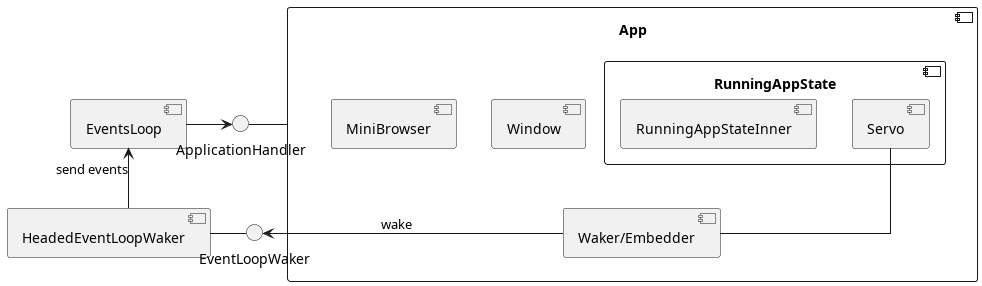

The diagram above was rendered by PlantUML. Its source (embedded in the PNG):
@startuml name servo_shell
skinparam linetype ortho

' EventLoop
[EventsLoop]

component EventsLoop {
}

' Waker
[HeadedEventLoopWaker]

' App
[App]

component App {
    [Window]
    [MiniBrowser]
    [Waker/Embedder] as Waker
    [RunningAppState]

    ' () WindowPortsMethods
}

component RunningAppState {
    [Servo]
    [RunningAppStateInner]
}

Servo -- Waker
' Window -up- WindowPortsMethods

' Interfaces
() ApplicationHandler
() EventLoopWaker

' Relationships
[EventsLoop] -right-> ApplicationHandler
ApplicationHandler -right- [App]
' ApplicationHandler -right- [MiniBrowser]
' ApplicationHandler -right- [Window]


[EventsLoop] <-- [HeadedEventLoopWaker] : send events
[HeadedEventLoopWaker] -right- EventLoopWaker
EventLoopWaker <-left- [Waker] : wake



@enduml